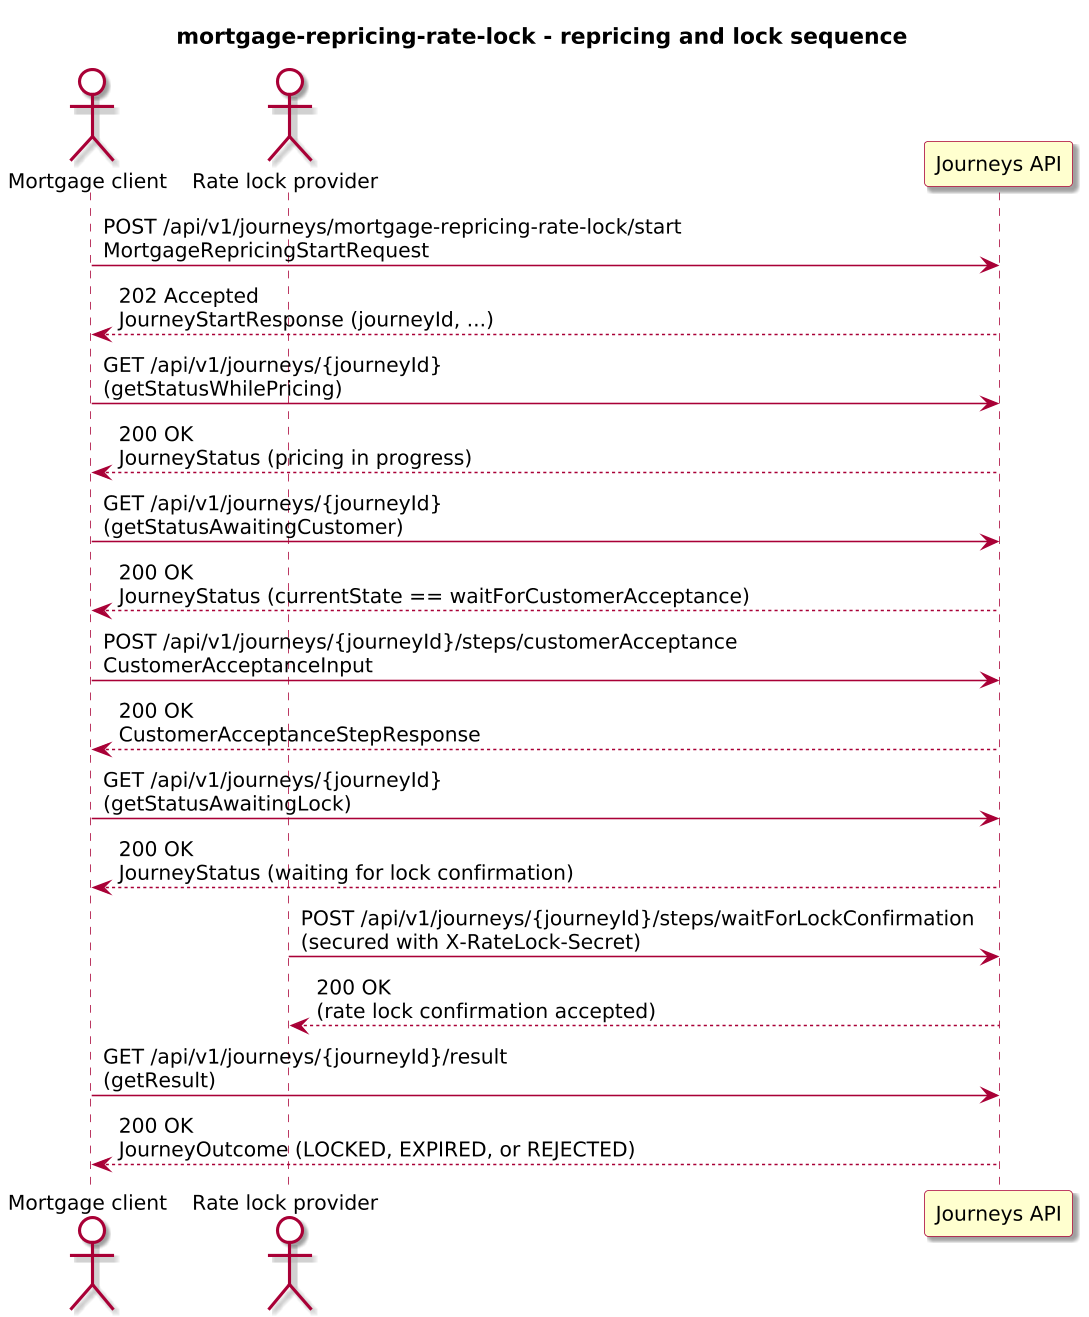

The diagram above was rendered by PlantUML. Its source (embedded in the PNG):
@startuml
!include journey-diagram-theme.puml
title mortgage-repricing-rate-lock - repricing and lock sequence

actor "Mortgage client" as Client
actor "Rate lock provider" as Provider
participant "Journeys API" as Journeys

Client -> Journeys: POST /api/v1/journeys/mortgage-repricing-rate-lock/start\nMortgageRepricingStartRequest
Journeys --> Client: 202 Accepted\nJourneyStartResponse (journeyId, ...)

Client -> Journeys: GET /api/v1/journeys/{journeyId}\n(getStatusWhilePricing)
Journeys --> Client: 200 OK\nJourneyStatus (pricing in progress)

Client -> Journeys: GET /api/v1/journeys/{journeyId}\n(getStatusAwaitingCustomer)
Journeys --> Client: 200 OK\nJourneyStatus (currentState == waitForCustomerAcceptance)

Client -> Journeys: POST /api/v1/journeys/{journeyId}/steps/customerAcceptance\nCustomerAcceptanceInput
Journeys --> Client: 200 OK\nCustomerAcceptanceStepResponse

Client -> Journeys: GET /api/v1/journeys/{journeyId}\n(getStatusAwaitingLock)
Journeys --> Client: 200 OK\nJourneyStatus (waiting for lock confirmation)

Provider -> Journeys: POST /api/v1/journeys/{journeyId}/steps/waitForLockConfirmation\n(secured with X-RateLock-Secret)
Journeys --> Provider: 200 OK\n(rate lock confirmation accepted)

Client -> Journeys: GET /api/v1/journeys/{journeyId}/result\n(getResult)
Journeys --> Client: 200 OK\nJourneyOutcome (LOCKED, EXPIRED, or REJECTED)

@enduml